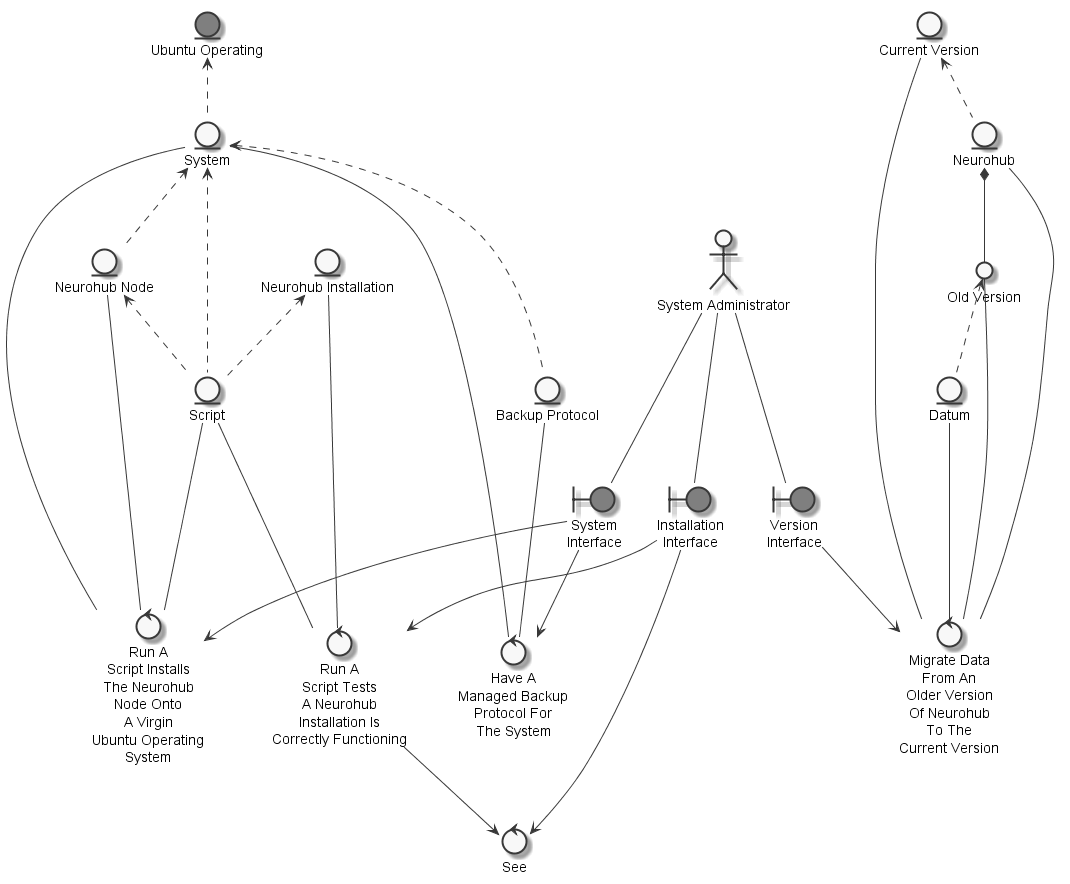

The diagram above was rendered by PlantUML. Its source (embedded in the PNG):
@startuml
	skinparam defaultTextAlignment center
	skinparam monochrome true

	entity "Script" as thingscript
	entity "Neurohub Node" as thingneurohubnode
	entity "Neurohub Installation" as thingneurohubinstallation
	entity "System" as thingsystem
	entity "Current Version" as thingcurrentversion
	entity "Neurohub" as thingNeuroHub
	entity "Datum" as thingdatum
	entity "Backup Protocol" as thingbackupprotocol
	entity "Ubuntu Operating" as thingubuntuoperating #grey
	actor "System Administrator" as actorsystemadministrator
	circle "Old Version" as thingolderversion
	boundary "System\nInterface" as thingsysteminterface #grey
	boundary "Installation\nInterface" as thinginstallationinterface #grey
	boundary "Version\nInterface" as thingversioninterface #grey
	control "Run A\nScript Installs\nThe Neurohub\nNode Onto\nA Virgin\nUbuntu Operating\nSystem" as controlrunscript
	control "See" as controlsee
	control "Run A\nScript Tests\nA Neurohub\nInstallation Is\nCorrectly Functioning" as controlrunscriptseeneurohubinstallation
	control "Have A\nManaged Backup\nProtocol For\nThe System" as controlhavemanagedbackupprotocol
	control "Migrate Data\nFrom An\nOlder Version\nOf Neurohub\nTo The\nCurrent Version" as controlmigratedatumcurrentversion

	thingneurohubnode <.. thingscript
	thingneurohubinstallation <.. thingscript
	thingsystem <.. thingscript
	thingsystem <.. thingneurohubnode
	thingubuntuoperating <.. thingsystem
	thingcurrentversion <.. thingNeuroHub
	thingolderversion <.. thingdatum
	thingsystem <.. thingbackupprotocol
	thingNeuroHub *-- thingolderversion
	actorsystemadministrator --- thingsysteminterface
	actorsystemadministrator --- thinginstallationinterface
	actorsystemadministrator --- thingversioninterface
	thingscript --- controlrunscript
	thingneurohubnode --- controlrunscript
	thingsysteminterface --> controlrunscript
	thingsystem --- controlrunscript
	controlrunscriptseeneurohubinstallation --> controlsee
	thinginstallationinterface --> controlsee
	thingneurohubinstallation --- controlrunscriptseeneurohubinstallation
	thingscript --- controlrunscriptseeneurohubinstallation
	thinginstallationinterface --> controlrunscriptseeneurohubinstallation
	thingbackupprotocol --- controlhavemanagedbackupprotocol
	thingsystem --- controlhavemanagedbackupprotocol
	thingsysteminterface --> controlhavemanagedbackupprotocol
	thingdatum --- controlmigratedatumcurrentversion
	thingolderversion --- controlmigratedatumcurrentversion
	thingNeuroHub --- controlmigratedatumcurrentversion
	thingcurrentversion --- controlmigratedatumcurrentversion
	thingversioninterface --> controlmigratedatumcurrentversion

@enduml